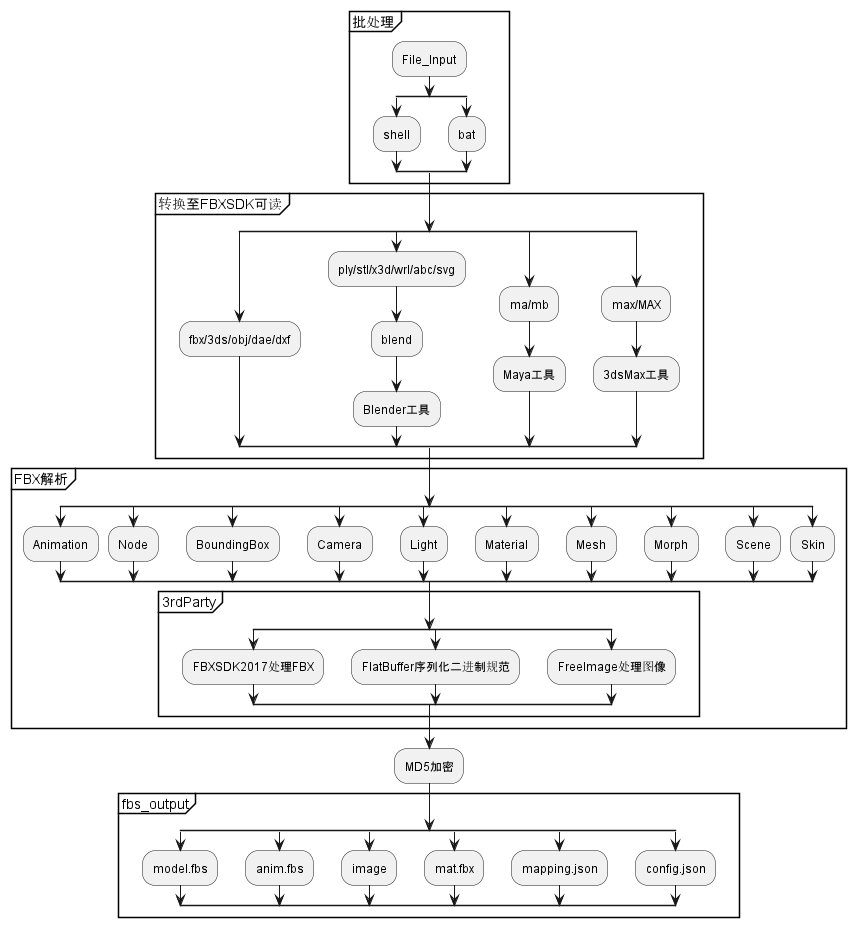

The diagram above was rendered by PlantUML. Its source (embedded in the PNG):
@startuml Exporter
group 批处理
:File_Input;
split
:shell;
split again
:bat;
endsplit
endgroup
group 转换至FBXSDK可读
split
:fbx/3ds/obj/dae/dxf;
split again
:ply/stl/x3d/wrl/abc/svg;
:blend;
:Blender工具;
split again
:ma/mb;
:Maya工具;
split again
:max/MAX;
:3dsMax工具;
endsplit
endgroup
group FBX解析
split
:Animation;
split again
:Node;
split again
:BoundingBox;
split again
:Camera;
split again
:Light;
split again
:Material;
split again
:Mesh;
split again
:Morph;
split again
:Scene;
split again
:Skin;
endsplit
group 3rdParty
split
:FBXSDK2017处理FBX;
split again
:FlatBuffer序列化二进制规范;
split again
:FreeImage处理图像;
endsplit
endgroup
endgroup
:MD5加密;
group fbs_output
split
:model.fbs;
split again
:anim.fbs;
split again
:image;
split again
:mat.fbx;
split again
:mapping.json;
split again
:config.json;
splitend
endgroup
@enduml